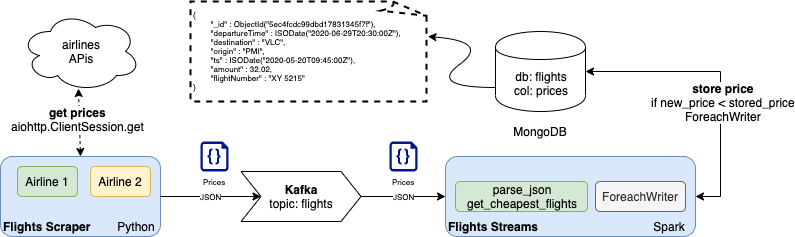

The diagram above was exported from draw.io. Its source (the exported page's mxGraphModel, read from the mxfile embedded in the PNG):
<mxGraphModel dx="892" dy="464" grid="1" gridSize="10" guides="1" tooltips="1" connect="1" arrows="1" fold="1" page="1" pageScale="1" pageWidth="850" pageHeight="1100" math="0" shadow="0">
  <root>
    <mxCell id="0" />
    <mxCell id="1" parent="0" />
    <mxCell id="W0I4eknZKIf0W_OW01DE-1" value="&lt;b&gt;Kafka&lt;/b&gt;&lt;br&gt;topic: flights" style="shape=step;perimeter=stepPerimeter;whiteSpace=wrap;html=1;fixedSize=1;" parent="1" vertex="1">
      <mxGeometry x="290.5" y="190" width="120" height="50" as="geometry" />
    </mxCell>
    <mxCell id="W0I4eknZKIf0W_OW01DE-2" value="&lt;b&gt;Flights Scraper&lt;/b&gt;" style="rounded=1;whiteSpace=wrap;html=1;verticalAlign=bottom;fillColor=#dae8fc;strokeColor=#6c8ebf;align=left;" parent="1" vertex="1">
      <mxGeometry x="50" y="175" width="160" height="80" as="geometry" />
    </mxCell>
    <mxCell id="UYpLmcSoLTIXOEVDMqrm-3" style="edgeStyle=orthogonalEdgeStyle;rounded=0;orthogonalLoop=1;jettySize=auto;html=1;entryX=1;entryY=0.5;entryDx=0;entryDy=0;startArrow=classic;startFill=1;exitX=1;exitY=0.5;exitDx=0;exitDy=0;" edge="1" parent="1" source="W0I4eknZKIf0W_OW01DE-3" target="UYpLmcSoLTIXOEVDMqrm-1">
      <mxGeometry relative="1" as="geometry">
        <Array as="points">
          <mxPoint x="770" y="215" />
          <mxPoint x="770" y="90" />
        </Array>
      </mxGeometry>
    </mxCell>
    <mxCell id="UYpLmcSoLTIXOEVDMqrm-4" value="&lt;b&gt;store price&lt;br&gt;&lt;/b&gt;if new_price &amp;lt; stored_price&lt;br&gt;ForeachWriter" style="text;html=1;resizable=0;points=[];align=center;verticalAlign=middle;labelBackgroundColor=#ffffff;" vertex="1" connectable="0" parent="UYpLmcSoLTIXOEVDMqrm-3">
      <mxGeometry x="-0.1564" y="-2" relative="1" as="geometry">
        <mxPoint as="offset" />
      </mxGeometry>
    </mxCell>
    <mxCell id="W0I4eknZKIf0W_OW01DE-3" value="&lt;b&gt;Flights Streams&lt;/b&gt;" style="rounded=1;whiteSpace=wrap;html=1;fillColor=#dae8fc;strokeColor=#6c8ebf;align=left;verticalAlign=bottom;" parent="1" vertex="1">
      <mxGeometry x="495" y="175" width="250" height="80" as="geometry" />
    </mxCell>
    <mxCell id="W0I4eknZKIf0W_OW01DE-4" value="" style="endArrow=classic;html=1;entryX=0;entryY=0.5;entryDx=0;entryDy=0;exitX=1;exitY=0.5;exitDx=0;exitDy=0;" parent="1" source="W0I4eknZKIf0W_OW01DE-1" target="W0I4eknZKIf0W_OW01DE-3" edge="1">
      <mxGeometry width="50" height="50" relative="1" as="geometry">
        <mxPoint x="80" y="320" as="sourcePoint" />
        <mxPoint x="130" y="270" as="targetPoint" />
      </mxGeometry>
    </mxCell>
    <mxCell id="UYpLmcSoLTIXOEVDMqrm-15" value="JSON" style="text;html=1;resizable=0;points=[];align=center;verticalAlign=middle;labelBackgroundColor=#ffffff;fontSize=8;" vertex="1" connectable="0" parent="W0I4eknZKIf0W_OW01DE-4">
      <mxGeometry x="-0.025" y="4" relative="1" as="geometry">
        <mxPoint x="1" y="4" as="offset" />
      </mxGeometry>
    </mxCell>
    <mxCell id="W0I4eknZKIf0W_OW01DE-5" value="" style="endArrow=classic;html=1;entryX=0;entryY=0.5;entryDx=0;entryDy=0;exitX=1;exitY=0.5;exitDx=0;exitDy=0;" parent="1" source="W0I4eknZKIf0W_OW01DE-2" target="W0I4eknZKIf0W_OW01DE-1" edge="1">
      <mxGeometry width="50" height="50" relative="1" as="geometry">
        <mxPoint x="90" y="360" as="sourcePoint" />
        <mxPoint x="140" y="310" as="targetPoint" />
      </mxGeometry>
    </mxCell>
    <mxCell id="UYpLmcSoLTIXOEVDMqrm-14" value="JSON" style="text;html=1;resizable=0;points=[];align=center;verticalAlign=middle;labelBackgroundColor=#ffffff;fontSize=8;" vertex="1" connectable="0" parent="W0I4eknZKIf0W_OW01DE-5">
      <mxGeometry relative="1" as="geometry">
        <mxPoint as="offset" />
      </mxGeometry>
    </mxCell>
    <mxCell id="W0I4eknZKIf0W_OW01DE-6" value="airlines&lt;br&gt;APis" style="ellipse;shape=cloud;whiteSpace=wrap;html=1;" parent="1" vertex="1">
      <mxGeometry x="70" y="30" width="120" height="80" as="geometry" />
    </mxCell>
    <mxCell id="W0I4eknZKIf0W_OW01DE-7" value="" style="endArrow=classic;dashed=1;html=1;entryX=0.483;entryY=0.963;entryDx=0;entryDy=0;entryPerimeter=0;exitX=0.5;exitY=0;exitDx=0;exitDy=0;startArrow=classic;startFill=1;endFill=1;" parent="1" source="W0I4eknZKIf0W_OW01DE-2" target="W0I4eknZKIf0W_OW01DE-6" edge="1">
      <mxGeometry width="50" height="50" relative="1" as="geometry">
        <mxPoint x="70" y="320" as="sourcePoint" />
        <mxPoint x="120" y="270" as="targetPoint" />
      </mxGeometry>
    </mxCell>
    <mxCell id="UYpLmcSoLTIXOEVDMqrm-5" value="&lt;b&gt;get prices&lt;/b&gt;&lt;br&gt;aiohttp.ClientSession.get" style="text;html=1;resizable=0;points=[];align=center;verticalAlign=middle;labelBackgroundColor=#ffffff;" vertex="1" connectable="0" parent="W0I4eknZKIf0W_OW01DE-7">
      <mxGeometry x="0.1199" y="2" relative="1" as="geometry">
        <mxPoint as="offset" />
      </mxGeometry>
    </mxCell>
    <mxCell id="W0I4eknZKIf0W_OW01DE-8" value="Airline 1" style="rounded=1;whiteSpace=wrap;html=1;fillColor=#d5e8d4;strokeColor=#82b366;" parent="1" vertex="1">
      <mxGeometry x="67" y="185" width="60" height="30" as="geometry" />
    </mxCell>
    <mxCell id="W0I4eknZKIf0W_OW01DE-9" value="Airline 2" style="rounded=1;whiteSpace=wrap;html=1;fillColor=#fff2cc;strokeColor=#d6b656;" parent="1" vertex="1">
      <mxGeometry x="140" y="185" width="60" height="30" as="geometry" />
    </mxCell>
    <mxCell id="W0I4eknZKIf0W_OW01DE-12" value="Python" style="text;html=1;strokeColor=none;fillColor=none;align=center;verticalAlign=middle;whiteSpace=wrap;rounded=0;" parent="1" vertex="1">
      <mxGeometry x="166" y="235" width="40" height="20" as="geometry" />
    </mxCell>
    <mxCell id="W0I4eknZKIf0W_OW01DE-14" value="Spark" style="text;html=1;strokeColor=none;fillColor=none;align=center;verticalAlign=middle;whiteSpace=wrap;rounded=0;" parent="1" vertex="1">
      <mxGeometry x="699" y="235" width="40" height="20" as="geometry" />
    </mxCell>
    <mxCell id="UYpLmcSoLTIXOEVDMqrm-1" value="db: flights&lt;br&gt;col: prices" style="shape=cylinder;whiteSpace=wrap;html=1;boundedLbl=1;backgroundOutline=1;" vertex="1" parent="1">
      <mxGeometry x="545" y="50" width="90" height="80" as="geometry" />
    </mxCell>
    <mxCell id="UYpLmcSoLTIXOEVDMqrm-2" value="MongoDB" style="text;html=1;strokeColor=none;fillColor=none;align=center;verticalAlign=middle;whiteSpace=wrap;rounded=0;" vertex="1" parent="1">
      <mxGeometry x="570" y="140" width="40" height="20" as="geometry" />
    </mxCell>
    <mxCell id="UYpLmcSoLTIXOEVDMqrm-8" value="" style="curved=1;endArrow=classic;html=1;fontSize=8;entryX=1;entryY=0.25;entryDx=0;entryDy=0;exitX=0;exitY=0.7;exitDx=0;exitDy=0;" edge="1" parent="1" source="UYpLmcSoLTIXOEVDMqrm-1">
      <mxGeometry width="50" height="50" relative="1" as="geometry">
        <mxPoint x="50" y="360" as="sourcePoint" />
        <mxPoint x="477.5" y="55" as="targetPoint" />
        <Array as="points">
          <mxPoint x="478" y="106" />
          <mxPoint x="540" y="60" />
        </Array>
      </mxGeometry>
    </mxCell>
    <mxCell id="UYpLmcSoLTIXOEVDMqrm-9" value="Prices" style="aspect=fixed;pointerEvents=1;shadow=0;dashed=0;html=1;strokeColor=none;labelPosition=center;verticalLabelPosition=bottom;verticalAlign=top;align=center;fillColor=#00188D;shape=mxgraph.azure.code_file;fontSize=8;" vertex="1" parent="1">
      <mxGeometry x="250" y="160" width="28" height="30" as="geometry" />
    </mxCell>
    <mxCell id="UYpLmcSoLTIXOEVDMqrm-11" value="&lt;div style=&quot;white-space: normal&quot;&gt;{&lt;/div&gt;&lt;div style=&quot;white-space: normal&quot;&gt;&lt;span style=&quot;white-space: pre&quot;&gt;&#09;&lt;/span&gt;&quot;_id&quot; : ObjectId(&quot;5ec4fcdc99dbd17831345f7f&quot;),&lt;/div&gt;&lt;div style=&quot;white-space: normal&quot;&gt;&lt;span style=&quot;white-space: pre&quot;&gt;&#09;&lt;/span&gt;&quot;departureTime&quot; : ISODate(&quot;2020-06-29T20:30:00Z&quot;),&lt;/div&gt;&lt;div style=&quot;white-space: normal&quot;&gt;&lt;span style=&quot;white-space: pre&quot;&gt;&#09;&lt;/span&gt;&quot;destination&quot; : &quot;VLC&quot;,&lt;/div&gt;&lt;div style=&quot;white-space: normal&quot;&gt;&lt;span style=&quot;white-space: pre&quot;&gt;&#09;&lt;/span&gt;&quot;origin&quot; : &quot;PMI&quot;,&lt;/div&gt;&lt;div style=&quot;white-space: normal&quot;&gt;&lt;span style=&quot;white-space: pre&quot;&gt;&#09;&lt;/span&gt;&quot;ts&quot; : ISODate(&quot;2020-05-20T09:45:00Z&quot;),&lt;/div&gt;&lt;div style=&quot;white-space: normal&quot;&gt;&lt;span style=&quot;white-space: pre&quot;&gt;&#09;&lt;/span&gt;&quot;amount&quot; : 32.02,&lt;/div&gt;&lt;div style=&quot;white-space: normal&quot;&gt;&lt;span style=&quot;white-space: pre&quot;&gt;&#09;&lt;/span&gt;&quot;flightNumber&quot; : &quot;XY 5215&quot;&lt;/div&gt;&lt;div style=&quot;white-space: normal&quot;&gt;}&lt;/div&gt;" style="whiteSpace=wrap;html=1;shape=mxgraph.basic.document;dashed=1;fontSize=8;align=left;fillColor=none;strokeColor=#000000;strokeWidth=2;" vertex="1" parent="1">
      <mxGeometry x="240" y="20" width="236" height="100" as="geometry" />
    </mxCell>
    <mxCell id="UYpLmcSoLTIXOEVDMqrm-13" value="Prices" style="aspect=fixed;pointerEvents=1;shadow=0;dashed=0;html=1;strokeColor=none;labelPosition=center;verticalLabelPosition=bottom;verticalAlign=top;align=center;fillColor=#00188D;shape=mxgraph.azure.code_file;fontSize=8;" vertex="1" parent="1">
      <mxGeometry x="439" y="160" width="28" height="30" as="geometry" />
    </mxCell>
    <mxCell id="UYpLmcSoLTIXOEVDMqrm-18" value="ForeachWriter" style="rounded=1;whiteSpace=wrap;html=1;fillColor=#f5f5f5;strokeColor=#666666;fontColor=#333333;" vertex="1" parent="1">
      <mxGeometry x="645" y="200" width="90" height="30" as="geometry" />
    </mxCell>
    <mxCell id="UYpLmcSoLTIXOEVDMqrm-19" value="parse_json&lt;br&gt;get_cheapest_flights" style="rounded=1;whiteSpace=wrap;html=1;fillColor=#d5e8d4;strokeColor=#82b366;" vertex="1" parent="1">
      <mxGeometry x="505" y="200" width="132" height="30" as="geometry" />
    </mxCell>
  </root>
</mxGraphModel>